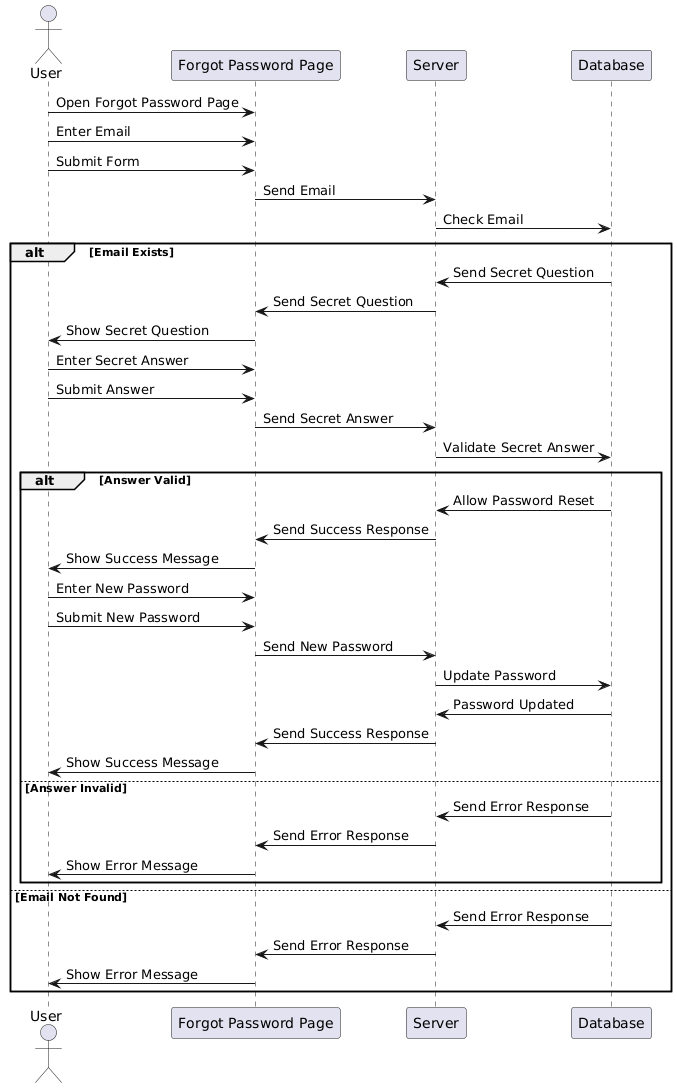

The diagram above was rendered by PlantUML. Its source (embedded in the PNG):
@startuml
actor User
participant "Forgot Password Page" as FPP
participant "Server" as S
participant "Database" as DB

User -> FPP: Open Forgot Password Page
User -> FPP: Enter Email
User -> FPP: Submit Form
FPP -> S: Send Email
S -> DB: Check Email
alt Email Exists
  DB -> S: Send Secret Question
  S -> FPP: Send Secret Question
  FPP -> User: Show Secret Question
  User -> FPP: Enter Secret Answer
  User -> FPP: Submit Answer
  FPP -> S: Send Secret Answer
  S -> DB: Validate Secret Answer
  alt Answer Valid
    DB -> S: Allow Password Reset
    S -> FPP: Send Success Response
    FPP -> User: Show Success Message
    User -> FPP: Enter New Password
    User -> FPP: Submit New Password
    FPP -> S: Send New Password
    S -> DB: Update Password
    DB -> S: Password Updated
    S -> FPP: Send Success Response
    FPP -> User: Show Success Message
  else Answer Invalid
    DB -> S: Send Error Response
    S -> FPP: Send Error Response
    FPP -> User: Show Error Message
  end
else Email Not Found
  DB -> S: Send Error Response
  S -> FPP: Send Error Response
  FPP -> User: Show Error Message
end
@enduml